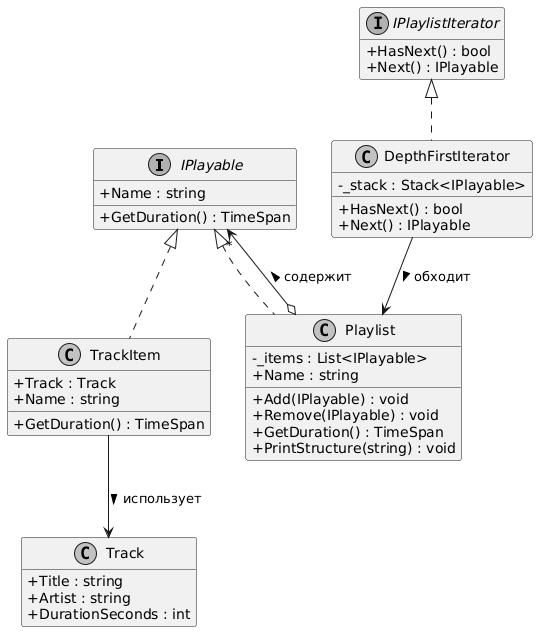

The diagram above was rendered by PlantUML. Its source (embedded in the PNG):
@startuml
skinparam classAttributeIconSize 0
skinparam monochrome true
skinparam shadowing false
hide empty members

interface IPlayable {
  + Name : string
  + GetDuration() : TimeSpan
}

class TrackItem {
  + Track : Track
  + Name : string
  + GetDuration() : TimeSpan
}

class Playlist {
  - _items : List<IPlayable>
  + Name : string
  + Add(IPlayable) : void
  + Remove(IPlayable) : void
  + GetDuration() : TimeSpan
  + PrintStructure(string) : void
}

class Track {
  + Title : string
  + Artist : string
  + DurationSeconds : int
}

interface IPlaylistIterator {
  + HasNext() : bool
  + Next() : IPlayable
}

class DepthFirstIterator {
  - _stack : Stack<IPlayable>
  + HasNext() : bool
  + Next() : IPlayable
}

' Стрелочки наследования
IPlayable <|.. TrackItem
IPlayable <|.. Playlist
IPlaylistIterator <|.. DepthFirstIterator

' Агрегация и связи
Playlist o--> "*" IPlayable : содержит >
DepthFirstIterator --> Playlist : обходит >
TrackItem --> Track : использует >
@enduml